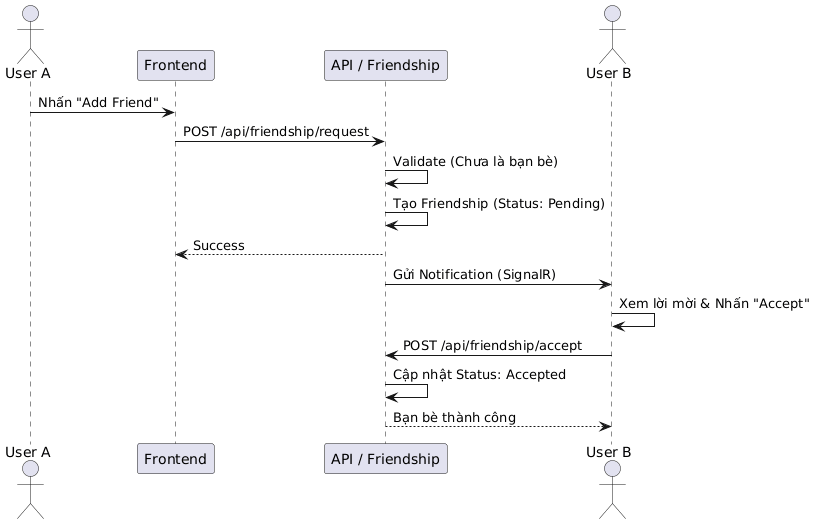

The diagram above was rendered by PlantUML. Its source (embedded in the PNG):
@startuml
actor "User A" as A
participant "Frontend" as FE
participant "API / Friendship" as BE
actor "User B" as B

A -> FE : Nhấn "Add Friend"
FE -> BE : POST /api/friendship/request
BE -> BE : Validate (Chưa là bạn bè)
BE -> BE : Tạo Friendship (Status: Pending)
BE --> FE : Success
BE -> B : Gửi Notification (SignalR)
B -> B : Xem lời mời & Nhấn "Accept"
B -> BE : POST /api/friendship/accept
BE -> BE : Cập nhật Status: Accepted
BE --> B : Bạn bè thành công
@enduml